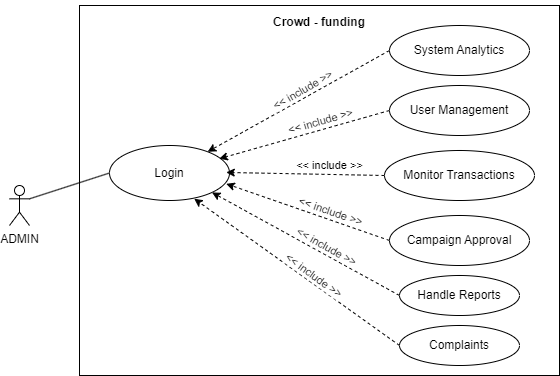

The diagram above was exported from draw.io. Its source (the exported page's mxGraphModel, read from the mxfile embedded in the PNG):
<mxGraphModel dx="819" dy="426" grid="1" gridSize="10" guides="1" tooltips="1" connect="1" arrows="1" fold="1" page="1" pageScale="1" pageWidth="827" pageHeight="1169" math="0" shadow="0">
  <root>
    <mxCell id="0" />
    <mxCell id="1" parent="0" />
    <mxCell id="w_S_XacoifIeR8tTqTfC-13" value="&lt;h4 style=&quot;line-height: 100%; font-size: 12px;&quot;&gt;Crowd - funding&lt;/h4&gt;" style="rounded=0;whiteSpace=wrap;html=1;rotation=0;gradientColor=none;strokeWidth=1;perimeterSpacing=0;align=center;horizontal=1;verticalAlign=top;fontSize=12;spacing=-10;" vertex="1" parent="1">
      <mxGeometry x="270" y="80" width="480" height="370" as="geometry" />
    </mxCell>
    <mxCell id="w_S_XacoifIeR8tTqTfC-1" value="ADMIN" style="shape=umlActor;verticalLabelPosition=bottom;verticalAlign=top;html=1;outlineConnect=0;" vertex="1" parent="1">
      <mxGeometry x="200" y="260" width="20" height="40" as="geometry" />
    </mxCell>
    <mxCell id="w_S_XacoifIeR8tTqTfC-2" value="Campaign Approval" style="ellipse;whiteSpace=wrap;html=1;" vertex="1" parent="1">
      <mxGeometry x="580" y="290" width="140" height="50" as="geometry" />
    </mxCell>
    <mxCell id="w_S_XacoifIeR8tTqTfC-4" value="Monitor Transactions" style="ellipse;whiteSpace=wrap;html=1;" vertex="1" parent="1">
      <mxGeometry x="575" y="225" width="150" height="50" as="geometry" />
    </mxCell>
    <mxCell id="w_S_XacoifIeR8tTqTfC-5" value="&lt;font style=&quot;font-size: 12px;&quot;&gt;User Management&lt;/font&gt;" style="ellipse;whiteSpace=wrap;html=1;" vertex="1" parent="1">
      <mxGeometry x="580" y="160" width="140" height="50" as="geometry" />
    </mxCell>
    <mxCell id="w_S_XacoifIeR8tTqTfC-6" value="Handle Reports" style="ellipse;whiteSpace=wrap;html=1;" vertex="1" parent="1">
      <mxGeometry x="590" y="350" width="120" height="40" as="geometry" />
    </mxCell>
    <mxCell id="w_S_XacoifIeR8tTqTfC-7" value="Complaints" style="ellipse;whiteSpace=wrap;html=1;" vertex="1" parent="1">
      <mxGeometry x="590" y="400" width="120" height="40" as="geometry" />
    </mxCell>
    <mxCell id="w_S_XacoifIeR8tTqTfC-15" value="&lt;font style=&quot;font-size: 12px;&quot;&gt;System Analytics&lt;/font&gt;" style="ellipse;whiteSpace=wrap;html=1;" vertex="1" parent="1">
      <mxGeometry x="580" y="100" width="140" height="50" as="geometry" />
    </mxCell>
    <mxCell id="w_S_XacoifIeR8tTqTfC-17" value="Login" style="ellipse;whiteSpace=wrap;html=1;" vertex="1" parent="1">
      <mxGeometry x="300" y="220" width="120" height="55" as="geometry" />
    </mxCell>
    <mxCell id="w_S_XacoifIeR8tTqTfC-19" value="" style="endArrow=classic;html=1;rounded=0;exitX=0;exitY=0.5;exitDx=0;exitDy=0;dashed=1;" edge="1" parent="1" source="w_S_XacoifIeR8tTqTfC-15" target="w_S_XacoifIeR8tTqTfC-17">
      <mxGeometry width="50" height="50" relative="1" as="geometry">
        <mxPoint x="483.85" y="270" as="sourcePoint" />
        <mxPoint x="410.0038461538462" y="150" as="targetPoint" />
      </mxGeometry>
    </mxCell>
    <mxCell id="w_S_XacoifIeR8tTqTfC-29" value="&amp;lt;&amp;lt; include &amp;gt;&amp;gt;" style="edgeLabel;html=1;align=center;verticalAlign=middle;resizable=0;points=[];rotation=-30;" vertex="1" connectable="0" parent="w_S_XacoifIeR8tTqTfC-19">
      <mxGeometry x="-0.0456" y="-1" relative="1" as="geometry">
        <mxPoint y="-8" as="offset" />
      </mxGeometry>
    </mxCell>
    <mxCell id="w_S_XacoifIeR8tTqTfC-22" value="" style="endArrow=none;html=1;rounded=0;exitX=1;exitY=0.3333333333333333;exitDx=0;exitDy=0;exitPerimeter=0;entryX=0;entryY=0.5;entryDx=0;entryDy=0;" edge="1" parent="1" source="w_S_XacoifIeR8tTqTfC-1" target="w_S_XacoifIeR8tTqTfC-17">
      <mxGeometry width="50" height="50" relative="1" as="geometry">
        <mxPoint x="190" y="280" as="sourcePoint" />
        <mxPoint x="240" y="230" as="targetPoint" />
      </mxGeometry>
    </mxCell>
    <mxCell id="w_S_XacoifIeR8tTqTfC-23" value="" style="endArrow=classic;html=1;rounded=0;exitX=0;exitY=0.5;exitDx=0;exitDy=0;dashed=1;entryX=0.915;entryY=0.24;entryDx=0;entryDy=0;entryPerimeter=0;" edge="1" parent="1" source="w_S_XacoifIeR8tTqTfC-5" target="w_S_XacoifIeR8tTqTfC-17">
      <mxGeometry width="50" height="50" relative="1" as="geometry">
        <mxPoint x="590" y="135" as="sourcePoint" />
        <mxPoint x="402" y="239" as="targetPoint" />
      </mxGeometry>
    </mxCell>
    <mxCell id="w_S_XacoifIeR8tTqTfC-25" value="" style="endArrow=classic;html=1;rounded=0;dashed=1;exitX=0;exitY=0.5;exitDx=0;exitDy=0;entryX=0.973;entryY=0.49;entryDx=0;entryDy=0;entryPerimeter=0;" edge="1" parent="1" source="w_S_XacoifIeR8tTqTfC-4" target="w_S_XacoifIeR8tTqTfC-17">
      <mxGeometry width="50" height="50" relative="1" as="geometry">
        <mxPoint x="610" y="155" as="sourcePoint" />
        <mxPoint x="422" y="259" as="targetPoint" />
      </mxGeometry>
    </mxCell>
    <mxCell id="w_S_XacoifIeR8tTqTfC-26" value="" style="endArrow=classic;html=1;rounded=0;dashed=1;exitX=0;exitY=0.5;exitDx=0;exitDy=0;entryX=0.973;entryY=0.697;entryDx=0;entryDy=0;entryPerimeter=0;" edge="1" parent="1" source="w_S_XacoifIeR8tTqTfC-2" target="w_S_XacoifIeR8tTqTfC-17">
      <mxGeometry width="50" height="50" relative="1" as="geometry">
        <mxPoint x="585" y="260" as="sourcePoint" />
        <mxPoint x="432" y="269" as="targetPoint" />
      </mxGeometry>
    </mxCell>
    <mxCell id="w_S_XacoifIeR8tTqTfC-27" value="" style="endArrow=classic;html=1;rounded=0;dashed=1;exitX=0;exitY=0.5;exitDx=0;exitDy=0;entryX=1;entryY=1;entryDx=0;entryDy=0;" edge="1" parent="1" source="w_S_XacoifIeR8tTqTfC-6" target="w_S_XacoifIeR8tTqTfC-17">
      <mxGeometry width="50" height="50" relative="1" as="geometry">
        <mxPoint x="590" y="325" as="sourcePoint" />
        <mxPoint x="442" y="279" as="targetPoint" />
      </mxGeometry>
    </mxCell>
    <mxCell id="w_S_XacoifIeR8tTqTfC-28" value="" style="endArrow=classic;html=1;rounded=0;dashed=1;exitX=0;exitY=0.5;exitDx=0;exitDy=0;entryX=0.706;entryY=0.968;entryDx=0;entryDy=0;entryPerimeter=0;" edge="1" parent="1" source="w_S_XacoifIeR8tTqTfC-7" target="w_S_XacoifIeR8tTqTfC-17">
      <mxGeometry width="50" height="50" relative="1" as="geometry">
        <mxPoint x="600" y="380" as="sourcePoint" />
        <mxPoint x="452" y="289" as="targetPoint" />
      </mxGeometry>
    </mxCell>
    <mxCell id="w_S_XacoifIeR8tTqTfC-30" value="&amp;lt;&amp;lt; include &amp;gt;&amp;gt;" style="edgeLabel;html=1;align=center;verticalAlign=middle;resizable=0;points=[];rotation=344;" vertex="1" connectable="0" parent="1">
      <mxGeometry x="509.99806843517104" y="194.99791196754015" as="geometry">
        <mxPoint x="0.6420395219202059" y="1.260073510670101" as="offset" />
      </mxGeometry>
    </mxCell>
    <mxCell id="w_S_XacoifIeR8tTqTfC-32" value="&amp;lt;&amp;lt; include &amp;gt;&amp;gt;" style="edgeLabel;html=1;align=center;verticalAlign=middle;resizable=0;points=[];rotation=0;" vertex="1" connectable="0" parent="1">
      <mxGeometry x="519.998068435171" y="239.99791196754015" as="geometry" />
    </mxCell>
    <mxCell id="w_S_XacoifIeR8tTqTfC-33" value="&amp;lt;&amp;lt; include &amp;gt;&amp;gt;" style="edgeLabel;html=1;align=center;verticalAlign=middle;resizable=0;points=[];rotation=19;" vertex="1" connectable="0" parent="1">
      <mxGeometry x="520.998068435171" y="285.9979119675402" as="geometry" />
    </mxCell>
    <mxCell id="w_S_XacoifIeR8tTqTfC-34" value="&amp;lt;&amp;lt; include &amp;gt;&amp;gt;" style="edgeLabel;html=1;align=center;verticalAlign=middle;resizable=0;points=[];rotation=29;" vertex="1" connectable="0" parent="1">
      <mxGeometry x="538.998068435171" y="308.9979119675402" as="geometry">
        <mxPoint x="-13.952666932749445" y="21.338300903862056" as="offset" />
      </mxGeometry>
    </mxCell>
    <mxCell id="w_S_XacoifIeR8tTqTfC-35" value="&amp;lt;&amp;lt; include &amp;gt;&amp;gt;" style="edgeLabel;html=1;align=center;verticalAlign=middle;resizable=0;points=[];rotation=36;" vertex="1" connectable="0" parent="1">
      <mxGeometry x="527.998068435171" y="340.9979119675402" as="geometry">
        <mxPoint x="-13.952666932749445" y="21.338300903862056" as="offset" />
      </mxGeometry>
    </mxCell>
  </root>
</mxGraphModel>